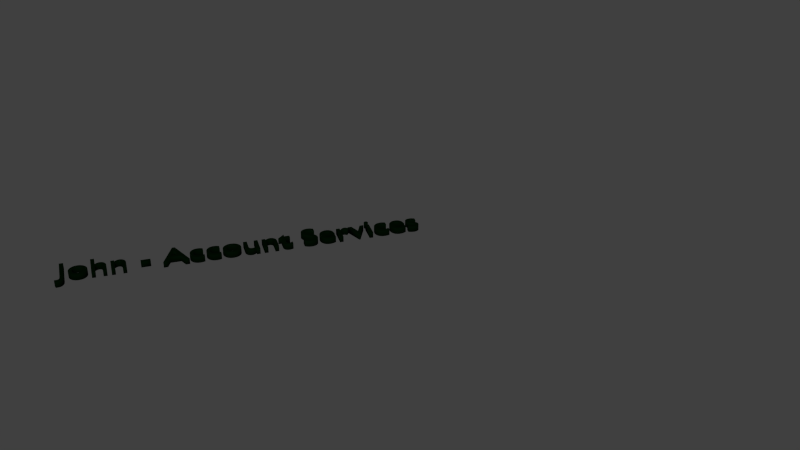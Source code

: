 # Source: John.blend  (saved by Blender 2.71.0; exported with 4.5.12 LTS)
import bpy
from mathutils import Matrix  # noqa: F401  (used for matrix-valued properties, if any)

bpy.ops.wm.read_factory_settings(use_empty=True)
scene = bpy.context.scene
scene.name = 'Scene'

# ---- collections
col_collection_1 = bpy.data.collections.new('Collection 1'); scene.collection.children.link(col_collection_1)

# ---- materials (node trees are filled in below, after node groups)
mat_material_john = bpy.data.materials.new('Material_John')
mat_material_john.alpha_threshold = 0.0
mat_material_john.use_transparent_shadow = False
mat_material_john.diffuse_color = (0.0004568, 0.003642, 0.0005233, 1.0)
mat_material_john.specular_color = (1.0, 0.6546, 0.9449)
mat_material_john.roughness = 0.5
mat_material_john.line_color = (0.0, 0.0, 0.0, 1.0)

# ---- material node trees

# ---- world
world_world = bpy.data.worlds.new('World'); scene.world = world_world
world_world.color = (0.05088, 0.05088, 0.05088)
world_world.use_sun_shadow = False
world_world.sun_shadow_jitter_overblur = 0.0
world_world.cycles.sampling_method = 'MANUAL'
world_world.cycles.sample_map_resolution = 256

# ---- curves / text
txt_text = bpy.data.curves.new('Text', 'FONT')
txt_text.dimensions = '2D'
txt_text.body = 'John - Account Services\n'
txt_text.materials.append(mat_material_john)
txt_text.use_path_clamp = True
txt_text.bevel_resolution = 0
txt_text.extrude = 0.1
txt_text.bevel_depth = 0.005
txt_text.space_line = 1.1
txt_text.offset_x = -2.961
txt_text.offset_y = -0.311

# ---- objects
ob_text = bpy.data.objects.new('Text', txt_text)

# ---- transforms, parenting, visibility, modifiers, constraints
ob_text.location = (-0.0701, -0.7029, 2.077)
ob_text.rotation_euler = (-3.115, -3.134, 4.125)
ob_text.scale = (1.118, 1.118, 0.9176)
ob_text.lineart.crease_threshold = 0.0

# ---- collection membership
col_collection_1.objects.link(ob_text)

# ---- scene / render settings (as saved in the file)
scene.frame_start = 1; scene.frame_end = 250; scene.frame_set(33)
scene.render.engine = 'BLENDER_EEVEE_NEXT'
scene.render.resolution_percentage = 50
scene.render.dither_intensity = 0.0
scene.cycles.use_denoising = False
scene.cycles.samples = 10
scene.cycles.sampling_pattern = 'TABULATED_SOBOL'
scene.cycles.light_sampling_threshold = 0.0
scene.cycles.use_adaptive_sampling = False
scene.cycles.use_light_tree = False
scene.cycles.blur_glossy = 0.0
scene.cycles.volume_bounces = 1
scene.cycles.pixel_filter_type = 'GAUSSIAN'
scene.cycles.sample_clamp_indirect = 0.0
scene.view_settings.view_transform = 'Standard'
bpy.context.view_layer.update()

# ---- added for rendering (the .blend has no active camera and no usable light): camera, sun
cam_auto = bpy.data.cameras.new('AutoCamera')
cam_auto.lens = 50.0
cam_auto.sensor_width = 36.0
cam_auto.clip_end = 1000.0
ob_auto_camera = bpy.data.objects.new('AutoCamera', cam_auto)
scene.collection.objects.link(ob_auto_camera)
ob_auto_camera.location = (23.3695, -18.4299, 17.8073)
ob_auto_camera.rotation_euler = (1.09748, -7.21219e-08, 0.694738)
scene.camera = ob_auto_camera
light_auto_sun = bpy.data.lights.new('AutoSun', 'SUN')
light_auto_sun.energy = 3.0
light_auto_sun.angle = 0.0523599
ob_auto_sun = bpy.data.objects.new('AutoSun', light_auto_sun)
scene.collection.objects.link(ob_auto_sun)
ob_auto_sun.rotation_euler = (0.872665, 0.174533, 0.523599)
bpy.context.view_layer.update()

